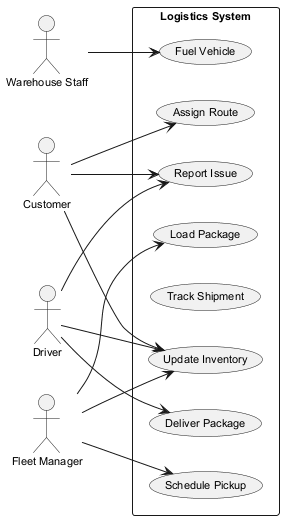

The diagram above was rendered by PlantUML. Its source (embedded in the PNG):
@startuml
skinparam backgroundColor #FFFFFF
skinparam classBackgroundColor #E8F4FA
skinparam classBorderColor #2C7DA0
skinparam defaultFontSize 11
left to right direction
actor "Warehouse Staff" as WS
actor "Customer" as C
actor "Fleet Manager" as FM
actor "Driver" as D
rectangle "Logistics System" {
  usecase "Deliver Package" as UC_DeliverPackage
  usecase "Schedule Pickup" as UC_SchedulePickup
  usecase "Fuel Vehicle" as UC_FuelVehicle
  usecase "Load Package" as UC_LoadPackage
  usecase "Track Shipment" as UC_TrackShipment
  usecase "Report Issue" as UC_ReportIssue
  usecase "Assign Route" as UC_AssignRoute
  usecase "Update Inventory" as UC_UpdateInventory
}
WS --> UC_FuelVehicle
C --> UC_ReportIssue
C --> UC_AssignRoute
C --> UC_UpdateInventory
FM --> UC_UpdateInventory
FM --> UC_LoadPackage
FM --> UC_SchedulePickup
D --> UC_UpdateInventory
D --> UC_DeliverPackage
D --> UC_ReportIssue
@enduml